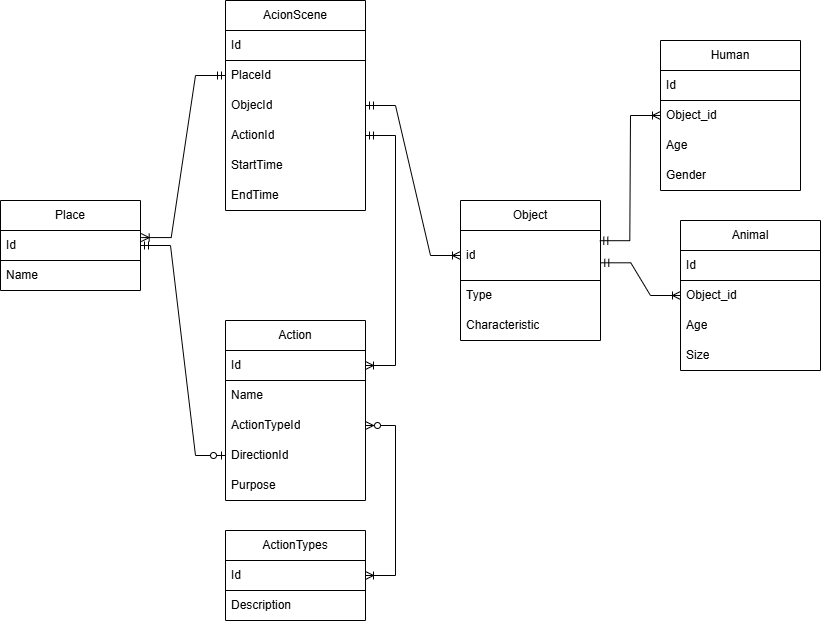

The diagram above was exported from draw.io. Its source (the exported page's mxGraphModel, read from the mxfile embedded in the PNG):
<mxGraphModel dx="2314" dy="1098" grid="1" gridSize="10" guides="1" tooltips="1" connect="1" arrows="1" fold="1" page="1" pageScale="1" pageWidth="850" pageHeight="1100" math="0" shadow="0" extFonts="Permanent Marker^https://fonts.googleapis.com/css?family=Permanent+Marker">
  <root>
    <mxCell id="0" />
    <mxCell id="1" parent="0" />
    <mxCell id="vsuzV1kEayE2qYWUexti-72" value="AcionScene" style="swimlane;fontStyle=0;childLayout=stackLayout;horizontal=1;startSize=30;horizontalStack=0;resizeParent=1;resizeParentMax=0;resizeLast=0;collapsible=1;marginBottom=0;whiteSpace=wrap;html=1;" parent="1" vertex="1">
      <mxGeometry x="355" y="120" width="140" height="210" as="geometry">
        <mxRectangle x="340" y="280" width="60" height="30" as="alternateBounds" />
      </mxGeometry>
    </mxCell>
    <mxCell id="vsuzV1kEayE2qYWUexti-73" value="Id" style="text;strokeColor=default;fillColor=none;align=left;verticalAlign=middle;spacingLeft=4;spacingRight=4;overflow=hidden;points=[[0,0.5],[1,0.5]];portConstraint=eastwest;rotatable=0;whiteSpace=wrap;html=1;" parent="vsuzV1kEayE2qYWUexti-72" vertex="1">
      <mxGeometry y="30" width="140" height="30" as="geometry" />
    </mxCell>
    <mxCell id="vsuzV1kEayE2qYWUexti-74" value="PlaceId" style="text;strokeColor=none;fillColor=none;align=left;verticalAlign=middle;spacingLeft=4;spacingRight=4;overflow=hidden;points=[[0,0.5],[1,0.5]];portConstraint=eastwest;rotatable=0;whiteSpace=wrap;html=1;" parent="vsuzV1kEayE2qYWUexti-72" vertex="1">
      <mxGeometry y="60" width="140" height="30" as="geometry" />
    </mxCell>
    <mxCell id="vsuzV1kEayE2qYWUexti-104" value="ObjecId" style="text;strokeColor=none;fillColor=none;align=left;verticalAlign=middle;spacingLeft=4;spacingRight=4;overflow=hidden;points=[[0,0.5],[1,0.5]];portConstraint=eastwest;rotatable=0;whiteSpace=wrap;html=1;" parent="vsuzV1kEayE2qYWUexti-72" vertex="1">
      <mxGeometry y="90" width="140" height="30" as="geometry" />
    </mxCell>
    <mxCell id="vsuzV1kEayE2qYWUexti-105" value="ActionId" style="text;strokeColor=none;fillColor=none;align=left;verticalAlign=middle;spacingLeft=4;spacingRight=4;overflow=hidden;points=[[0,0.5],[1,0.5]];portConstraint=eastwest;rotatable=0;whiteSpace=wrap;html=1;" parent="vsuzV1kEayE2qYWUexti-72" vertex="1">
      <mxGeometry y="120" width="140" height="30" as="geometry" />
    </mxCell>
    <mxCell id="vsuzV1kEayE2qYWUexti-106" value="StartTime" style="text;strokeColor=none;fillColor=none;align=left;verticalAlign=middle;spacingLeft=4;spacingRight=4;overflow=hidden;points=[[0,0.5],[1,0.5]];portConstraint=eastwest;rotatable=0;whiteSpace=wrap;html=1;" parent="vsuzV1kEayE2qYWUexti-72" vertex="1">
      <mxGeometry y="150" width="140" height="30" as="geometry" />
    </mxCell>
    <mxCell id="vsuzV1kEayE2qYWUexti-75" value="EndTime" style="text;strokeColor=none;fillColor=none;align=left;verticalAlign=middle;spacingLeft=4;spacingRight=4;overflow=hidden;points=[[0,0.5],[1,0.5]];portConstraint=eastwest;rotatable=0;whiteSpace=wrap;html=1;" parent="vsuzV1kEayE2qYWUexti-72" vertex="1">
      <mxGeometry y="180" width="140" height="30" as="geometry" />
    </mxCell>
    <mxCell id="vsuzV1kEayE2qYWUexti-76" value="Human" style="swimlane;fontStyle=0;childLayout=stackLayout;horizontal=1;startSize=30;horizontalStack=0;resizeParent=1;resizeParentMax=0;resizeLast=0;collapsible=1;marginBottom=0;whiteSpace=wrap;html=1;" parent="1" vertex="1">
      <mxGeometry x="790" y="160" width="140" height="150" as="geometry" />
    </mxCell>
    <mxCell id="vsuzV1kEayE2qYWUexti-77" value="Id" style="text;strokeColor=default;fillColor=none;align=left;verticalAlign=middle;spacingLeft=4;spacingRight=4;overflow=hidden;points=[[0,0.5],[1,0.5]];portConstraint=eastwest;rotatable=0;whiteSpace=wrap;html=1;" parent="vsuzV1kEayE2qYWUexti-76" vertex="1">
      <mxGeometry y="30" width="140" height="30" as="geometry" />
    </mxCell>
    <mxCell id="vsuzV1kEayE2qYWUexti-78" value="Object_id" style="text;strokeColor=none;fillColor=none;align=left;verticalAlign=middle;spacingLeft=4;spacingRight=4;overflow=hidden;points=[[0,0.5],[1,0.5]];portConstraint=eastwest;rotatable=0;whiteSpace=wrap;html=1;" parent="vsuzV1kEayE2qYWUexti-76" vertex="1">
      <mxGeometry y="60" width="140" height="30" as="geometry" />
    </mxCell>
    <mxCell id="vsuzV1kEayE2qYWUexti-129" value="Age&amp;nbsp;" style="text;strokeColor=none;fillColor=none;align=left;verticalAlign=middle;spacingLeft=4;spacingRight=4;overflow=hidden;points=[[0,0.5],[1,0.5]];portConstraint=eastwest;rotatable=0;whiteSpace=wrap;html=1;" parent="vsuzV1kEayE2qYWUexti-76" vertex="1">
      <mxGeometry y="90" width="140" height="30" as="geometry" />
    </mxCell>
    <mxCell id="vsuzV1kEayE2qYWUexti-79" value="Gender" style="text;strokeColor=none;fillColor=none;align=left;verticalAlign=middle;spacingLeft=4;spacingRight=4;overflow=hidden;points=[[0,0.5],[1,0.5]];portConstraint=eastwest;rotatable=0;whiteSpace=wrap;html=1;" parent="vsuzV1kEayE2qYWUexti-76" vertex="1">
      <mxGeometry y="120" width="140" height="30" as="geometry" />
    </mxCell>
    <mxCell id="vsuzV1kEayE2qYWUexti-80" value="ActionTypes" style="swimlane;fontStyle=0;childLayout=stackLayout;horizontal=1;startSize=30;horizontalStack=0;resizeParent=1;resizeParentMax=0;resizeLast=0;collapsible=1;marginBottom=0;whiteSpace=wrap;html=1;" parent="1" vertex="1">
      <mxGeometry x="355" y="650" width="140" height="90" as="geometry" />
    </mxCell>
    <mxCell id="vsuzV1kEayE2qYWUexti-81" value="Id" style="text;strokeColor=default;fillColor=none;align=left;verticalAlign=middle;spacingLeft=4;spacingRight=4;overflow=hidden;points=[[0,0.5],[1,0.5]];portConstraint=eastwest;rotatable=0;whiteSpace=wrap;html=1;" parent="vsuzV1kEayE2qYWUexti-80" vertex="1">
      <mxGeometry y="30" width="140" height="30" as="geometry" />
    </mxCell>
    <mxCell id="vsuzV1kEayE2qYWUexti-83" value="Description" style="text;strokeColor=none;fillColor=none;align=left;verticalAlign=middle;spacingLeft=4;spacingRight=4;overflow=hidden;points=[[0,0.5],[1,0.5]];portConstraint=eastwest;rotatable=0;whiteSpace=wrap;html=1;" parent="vsuzV1kEayE2qYWUexti-80" vertex="1">
      <mxGeometry y="60" width="140" height="30" as="geometry" />
    </mxCell>
    <mxCell id="vsuzV1kEayE2qYWUexti-84" value="Action" style="swimlane;fontStyle=0;childLayout=stackLayout;horizontal=1;startSize=30;horizontalStack=0;resizeParent=1;resizeParentMax=0;resizeLast=0;collapsible=1;marginBottom=0;whiteSpace=wrap;html=1;" parent="1" vertex="1">
      <mxGeometry x="355" y="440" width="140" height="180" as="geometry" />
    </mxCell>
    <mxCell id="vsuzV1kEayE2qYWUexti-85" value="Id" style="text;strokeColor=default;fillColor=none;align=left;verticalAlign=middle;spacingLeft=4;spacingRight=4;overflow=hidden;points=[[0,0.5],[1,0.5]];portConstraint=eastwest;rotatable=0;whiteSpace=wrap;html=1;" parent="vsuzV1kEayE2qYWUexti-84" vertex="1">
      <mxGeometry y="30" width="140" height="30" as="geometry" />
    </mxCell>
    <mxCell id="vsuzV1kEayE2qYWUexti-86" value="Name" style="text;strokeColor=none;fillColor=none;align=left;verticalAlign=middle;spacingLeft=4;spacingRight=4;overflow=hidden;points=[[0,0.5],[1,0.5]];portConstraint=eastwest;rotatable=0;whiteSpace=wrap;html=1;" parent="vsuzV1kEayE2qYWUexti-84" vertex="1">
      <mxGeometry y="60" width="140" height="30" as="geometry" />
    </mxCell>
    <mxCell id="vsuzV1kEayE2qYWUexti-119" value="ActionTypeId" style="text;strokeColor=none;fillColor=none;align=left;verticalAlign=middle;spacingLeft=4;spacingRight=4;overflow=hidden;points=[[0,0.5],[1,0.5]];portConstraint=eastwest;rotatable=0;whiteSpace=wrap;html=1;" parent="vsuzV1kEayE2qYWUexti-84" vertex="1">
      <mxGeometry y="90" width="140" height="30" as="geometry" />
    </mxCell>
    <mxCell id="vsuzV1kEayE2qYWUexti-87" value="DirectionId" style="text;strokeColor=none;fillColor=none;align=left;verticalAlign=middle;spacingLeft=4;spacingRight=4;overflow=hidden;points=[[0,0.5],[1,0.5]];portConstraint=eastwest;rotatable=0;whiteSpace=wrap;html=1;" parent="vsuzV1kEayE2qYWUexti-84" vertex="1">
      <mxGeometry y="120" width="140" height="30" as="geometry" />
    </mxCell>
    <mxCell id="vsuzV1kEayE2qYWUexti-117" value="Purpose" style="text;strokeColor=none;fillColor=none;align=left;verticalAlign=middle;spacingLeft=4;spacingRight=4;overflow=hidden;points=[[0,0.5],[1,0.5]];portConstraint=eastwest;rotatable=0;whiteSpace=wrap;html=1;" parent="vsuzV1kEayE2qYWUexti-84" vertex="1">
      <mxGeometry y="150" width="140" height="30" as="geometry" />
    </mxCell>
    <mxCell id="vsuzV1kEayE2qYWUexti-88" value="Place" style="swimlane;fontStyle=0;childLayout=stackLayout;horizontal=1;startSize=30;horizontalStack=0;resizeParent=1;resizeParentMax=0;resizeLast=0;collapsible=1;marginBottom=0;whiteSpace=wrap;html=1;" parent="1" vertex="1">
      <mxGeometry x="130" y="320" width="140" height="90" as="geometry" />
    </mxCell>
    <mxCell id="vsuzV1kEayE2qYWUexti-89" value="Id" style="text;strokeColor=default;fillColor=none;align=left;verticalAlign=middle;spacingLeft=4;spacingRight=4;overflow=hidden;points=[[0,0.5],[1,0.5]];portConstraint=eastwest;rotatable=0;whiteSpace=wrap;html=1;" parent="vsuzV1kEayE2qYWUexti-88" vertex="1">
      <mxGeometry y="30" width="140" height="30" as="geometry" />
    </mxCell>
    <mxCell id="vsuzV1kEayE2qYWUexti-90" value="Name" style="text;strokeColor=none;fillColor=none;align=left;verticalAlign=middle;spacingLeft=4;spacingRight=4;overflow=hidden;points=[[0,0.5],[1,0.5]];portConstraint=eastwest;rotatable=0;whiteSpace=wrap;html=1;" parent="vsuzV1kEayE2qYWUexti-88" vertex="1">
      <mxGeometry y="60" width="140" height="30" as="geometry" />
    </mxCell>
    <mxCell id="vsuzV1kEayE2qYWUexti-92" value="Object" style="swimlane;fontStyle=0;childLayout=stackLayout;horizontal=1;startSize=30;horizontalStack=0;resizeParent=1;resizeParentMax=0;resizeLast=0;collapsible=1;marginBottom=0;whiteSpace=wrap;html=1;" parent="1" vertex="1">
      <mxGeometry x="590" y="320" width="140" height="140" as="geometry" />
    </mxCell>
    <mxCell id="vsuzV1kEayE2qYWUexti-93" value="id" style="text;strokeColor=default;fillColor=none;align=left;verticalAlign=middle;spacingLeft=4;spacingRight=4;overflow=hidden;points=[[0,0.5],[1,0.5]];portConstraint=eastwest;rotatable=0;whiteSpace=wrap;html=1;" parent="vsuzV1kEayE2qYWUexti-92" vertex="1">
      <mxGeometry y="30" width="140" height="50" as="geometry" />
    </mxCell>
    <mxCell id="vsuzV1kEayE2qYWUexti-94" value="Type" style="text;strokeColor=none;fillColor=none;align=left;verticalAlign=middle;spacingLeft=4;spacingRight=4;overflow=hidden;points=[[0,0.5],[1,0.5]];portConstraint=eastwest;rotatable=0;whiteSpace=wrap;html=1;" parent="vsuzV1kEayE2qYWUexti-92" vertex="1">
      <mxGeometry y="80" width="140" height="30" as="geometry" />
    </mxCell>
    <mxCell id="vsuzV1kEayE2qYWUexti-95" value="Сharacteristic" style="text;strokeColor=none;fillColor=none;align=left;verticalAlign=middle;spacingLeft=4;spacingRight=4;overflow=hidden;points=[[0,0.5],[1,0.5]];portConstraint=eastwest;rotatable=0;whiteSpace=wrap;html=1;" parent="vsuzV1kEayE2qYWUexti-92" vertex="1">
      <mxGeometry y="110" width="140" height="30" as="geometry" />
    </mxCell>
    <mxCell id="vsuzV1kEayE2qYWUexti-100" value="Animal" style="swimlane;fontStyle=0;childLayout=stackLayout;horizontal=1;startSize=30;horizontalStack=0;resizeParent=1;resizeParentMax=0;resizeLast=0;collapsible=1;marginBottom=0;whiteSpace=wrap;html=1;" parent="1" vertex="1">
      <mxGeometry x="810" y="340" width="140" height="150" as="geometry" />
    </mxCell>
    <mxCell id="vsuzV1kEayE2qYWUexti-101" value="Id" style="text;strokeColor=default;fillColor=none;align=left;verticalAlign=middle;spacingLeft=4;spacingRight=4;overflow=hidden;points=[[0,0.5],[1,0.5]];portConstraint=eastwest;rotatable=0;whiteSpace=wrap;html=1;" parent="vsuzV1kEayE2qYWUexti-100" vertex="1">
      <mxGeometry y="30" width="140" height="30" as="geometry" />
    </mxCell>
    <mxCell id="vsuzV1kEayE2qYWUexti-131" value="Object_id" style="text;strokeColor=none;fillColor=none;align=left;verticalAlign=middle;spacingLeft=4;spacingRight=4;overflow=hidden;points=[[0,0.5],[1,0.5]];portConstraint=eastwest;rotatable=0;whiteSpace=wrap;html=1;" parent="vsuzV1kEayE2qYWUexti-100" vertex="1">
      <mxGeometry y="60" width="140" height="30" as="geometry" />
    </mxCell>
    <mxCell id="vsuzV1kEayE2qYWUexti-102" value="Age" style="text;strokeColor=none;fillColor=none;align=left;verticalAlign=middle;spacingLeft=4;spacingRight=4;overflow=hidden;points=[[0,0.5],[1,0.5]];portConstraint=eastwest;rotatable=0;whiteSpace=wrap;html=1;" parent="vsuzV1kEayE2qYWUexti-100" vertex="1">
      <mxGeometry y="90" width="140" height="30" as="geometry" />
    </mxCell>
    <mxCell id="vsuzV1kEayE2qYWUexti-103" value="Size" style="text;strokeColor=none;fillColor=none;align=left;verticalAlign=middle;spacingLeft=4;spacingRight=4;overflow=hidden;points=[[0,0.5],[1,0.5]];portConstraint=eastwest;rotatable=0;whiteSpace=wrap;html=1;" parent="vsuzV1kEayE2qYWUexti-100" vertex="1">
      <mxGeometry y="120" width="140" height="30" as="geometry" />
    </mxCell>
    <mxCell id="vsuzV1kEayE2qYWUexti-113" value="" style="edgeStyle=entityRelationEdgeStyle;fontSize=12;html=1;endArrow=ERoneToMany;startArrow=ERmandOne;rounded=0;exitX=0;exitY=0.5;exitDx=0;exitDy=0;entryX=1.005;entryY=0.236;entryDx=0;entryDy=0;entryPerimeter=0;" parent="1" source="vsuzV1kEayE2qYWUexti-74" target="vsuzV1kEayE2qYWUexti-89" edge="1">
      <mxGeometry width="100" height="100" relative="1" as="geometry">
        <mxPoint x="490" y="380" as="sourcePoint" />
        <mxPoint x="200" y="150" as="targetPoint" />
        <Array as="points">
          <mxPoint x="510" y="350" />
          <mxPoint x="490" y="290" />
          <mxPoint x="550" y="230" />
        </Array>
      </mxGeometry>
    </mxCell>
    <mxCell id="vsuzV1kEayE2qYWUexti-116" value="" style="edgeStyle=entityRelationEdgeStyle;fontSize=12;html=1;endArrow=ERoneToMany;startArrow=ERmandOne;rounded=0;exitX=1;exitY=0.5;exitDx=0;exitDy=0;entryX=0;entryY=0.5;entryDx=0;entryDy=0;" parent="1" source="vsuzV1kEayE2qYWUexti-104" target="vsuzV1kEayE2qYWUexti-93" edge="1">
      <mxGeometry width="100" height="100" relative="1" as="geometry">
        <mxPoint x="697.5" y="420" as="sourcePoint" />
        <mxPoint x="550" y="431" as="targetPoint" />
        <Array as="points">
          <mxPoint x="852.5" y="575" />
          <mxPoint x="832.5" y="515" />
          <mxPoint x="892.5" y="455" />
        </Array>
      </mxGeometry>
    </mxCell>
    <mxCell id="vsuzV1kEayE2qYWUexti-120" value="" style="edgeStyle=entityRelationEdgeStyle;fontSize=12;html=1;endArrow=ERoneToMany;startArrow=ERmandOne;rounded=0;exitX=1;exitY=0.5;exitDx=0;exitDy=0;entryX=1;entryY=0.5;entryDx=0;entryDy=0;" parent="1" source="vsuzV1kEayE2qYWUexti-105" target="vsuzV1kEayE2qYWUexti-85" edge="1">
      <mxGeometry width="100" height="100" relative="1" as="geometry">
        <mxPoint x="595.94" y="310" as="sourcePoint" />
        <mxPoint x="620" y="490" as="targetPoint" />
        <Array as="points">
          <mxPoint x="948.44" y="635" />
          <mxPoint x="928.44" y="575" />
          <mxPoint x="988.44" y="515" />
          <mxPoint x="580.94" y="455" />
          <mxPoint x="630.94" y="455" />
        </Array>
      </mxGeometry>
    </mxCell>
    <mxCell id="vsuzV1kEayE2qYWUexti-125" value="" style="edgeStyle=entityRelationEdgeStyle;fontSize=12;html=1;endArrow=ERzeroToOne;startArrow=ERmandOne;rounded=0;entryX=0;entryY=0.5;entryDx=0;entryDy=0;curved=0;strokeColor=default;flowAnimation=0;shadow=0;exitX=1;exitY=0.5;exitDx=0;exitDy=0;" parent="1" source="vsuzV1kEayE2qYWUexti-89" target="vsuzV1kEayE2qYWUexti-87" edge="1">
      <mxGeometry width="100" height="100" relative="1" as="geometry">
        <mxPoint x="290" y="550" as="sourcePoint" />
        <mxPoint x="70" y="165" as="targetPoint" />
        <Array as="points">
          <mxPoint x="130" y="390" />
          <mxPoint x="170" y="400" />
          <mxPoint x="60" y="200" />
        </Array>
      </mxGeometry>
    </mxCell>
    <mxCell id="vsuzV1kEayE2qYWUexti-128" value="" style="edgeStyle=entityRelationEdgeStyle;fontSize=12;html=1;endArrow=ERoneToMany;startArrow=ERzeroToMany;rounded=0;exitX=1;exitY=0.5;exitDx=0;exitDy=0;entryX=1;entryY=0.5;entryDx=0;entryDy=0;" parent="1" source="vsuzV1kEayE2qYWUexti-119" target="vsuzV1kEayE2qYWUexti-81" edge="1">
      <mxGeometry width="100" height="100" relative="1" as="geometry">
        <mxPoint x="530" y="690" as="sourcePoint" />
        <mxPoint x="530" y="610" as="targetPoint" />
      </mxGeometry>
    </mxCell>
    <mxCell id="vsuzV1kEayE2qYWUexti-130" value="" style="edgeStyle=entityRelationEdgeStyle;fontSize=12;html=1;endArrow=ERoneToMany;startArrow=ERmandOne;rounded=0;entryX=0;entryY=0.5;entryDx=0;entryDy=0;exitX=0.995;exitY=0.204;exitDx=0;exitDy=0;exitPerimeter=0;" parent="1" source="vsuzV1kEayE2qYWUexti-93" target="vsuzV1kEayE2qYWUexti-78" edge="1">
      <mxGeometry width="100" height="100" relative="1" as="geometry">
        <mxPoint x="520" y="530" as="sourcePoint" />
        <mxPoint x="620" y="430" as="targetPoint" />
      </mxGeometry>
    </mxCell>
    <mxCell id="vsuzV1kEayE2qYWUexti-132" value="" style="edgeStyle=entityRelationEdgeStyle;fontSize=12;html=1;endArrow=ERoneToMany;startArrow=ERmandOne;rounded=0;entryX=0;entryY=0.5;entryDx=0;entryDy=0;exitX=1.002;exitY=0.646;exitDx=0;exitDy=0;exitPerimeter=0;" parent="1" source="vsuzV1kEayE2qYWUexti-93" target="vsuzV1kEayE2qYWUexti-131" edge="1">
      <mxGeometry width="100" height="100" relative="1" as="geometry">
        <mxPoint x="730.1600000000001" y="374.92999999999995" as="sourcePoint" />
        <mxPoint x="791" y="465" as="targetPoint" />
      </mxGeometry>
    </mxCell>
  </root>
</mxGraphModel>